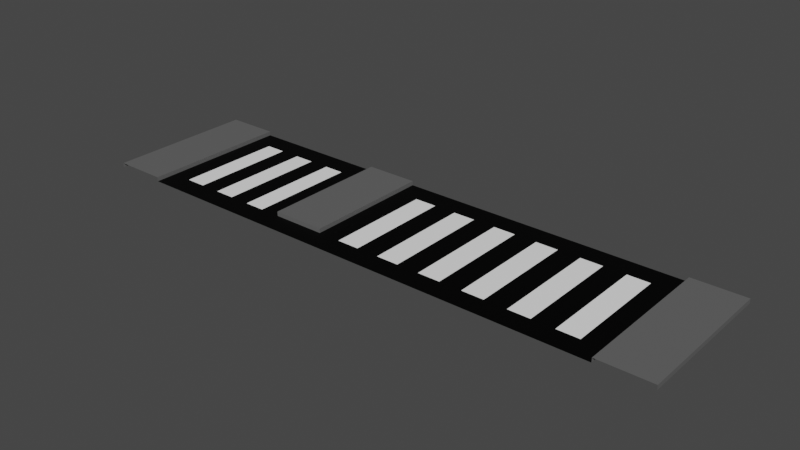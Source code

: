 # Source: road_junction.blend  (saved by Blender 2.80.75; exported with 4.5.12 LTS)
import bpy
from mathutils import Matrix  # noqa: F401  (used for matrix-valued properties, if any)

bpy.ops.wm.read_factory_settings(use_empty=True)
scene = bpy.context.scene
scene.name = 'Scene'

# ---- collections
col_collection = bpy.data.collections.new('Collection'); scene.collection.children.link(col_collection)

# ---- images (referenced by path relative to the original .blend; pixels are not part of the script)
import os
ASSET_DIR = os.environ.get("B2B_ASSET_DIR", "")  # directory of the original .blend (textures are referenced by path, not embedded)
HERE = os.path.dirname(os.path.abspath(__file__))  # packed textures are extracted next to this script under _unpacked/

def load_image(name, relpath, width, height, colorspace="sRGB"):
    """Load a texture the original file referenced (path relative to the .blend, or extracted next to this script)."""
    p = next((c for c in (os.path.join(HERE, relpath), os.path.join(ASSET_DIR, relpath)) if relpath and os.path.exists(c)), "")
    if p:
        img = bpy.data.images.load(p, check_existing=True)
        img.name = name
    else:  # same state as the original file: an image datablock whose file is absent (Cycles renders it pink)
        img = bpy.data.images.new(name, width, height)
        img.source = "FILE"
        img.filepath = "//" + (relpath or name)
    img.colorspace_settings.name = colorspace
    return img
img_junction_01 = load_image('junction_01', 'junction_03.png', 1024, 1024, 'sRGB')

# ---- materials (node trees are filled in below, after node groups)
mat_material_001 = bpy.data.materials.new('Material.001')
mat_material_002 = bpy.data.materials.new('Material.002')
mat_material_003 = bpy.data.materials.new('Material.003')

# ---- material node trees
mat_material_001.use_nodes = True; mat_material_001.node_tree.nodes.clear()
_N = mat_material_001.node_tree.nodes; _L = mat_material_001.node_tree.links
n0 = _N.new('ShaderNodeOutputMaterial'); n0.name = 'Material Output'; n0.location = (300, 300)
n1 = _N.new('ShaderNodeBsdfPrincipled'); n1.name = 'Principled BSDF'; n1.location = (10, 300)
n1.distribution = 'GGX'
n1.subsurface_method = 'BURLEY'
n1.inputs[0].default_value = (1.0, 1.0, 1.0, 1.0)
n1.inputs[3].default_value = 1.45
n1.inputs[27].default_value = (0.0, 0.0, 0.0, 1.0)
n1.inputs[28].default_value = 1.0
n2 = _N.new('ShaderNodeTexImage'); n2.name = 'Image Texture'; n2.location = (-4, 597)
n2.image = img_junction_01
_L.new(n1.outputs[0], n0.inputs[0])
n0.is_active_output = True
mat_material_002.use_nodes = True; mat_material_002.node_tree.nodes.clear()
_N = mat_material_002.node_tree.nodes; _L = mat_material_002.node_tree.links
n0 = _N.new('ShaderNodeOutputMaterial'); n0.name = 'Material Output'; n0.location = (300, 300)
n1 = _N.new('ShaderNodeBsdfPrincipled'); n1.name = 'Principled BSDF'; n1.location = (10, 300)
n1.distribution = 'GGX'
n1.subsurface_method = 'BURLEY'
n1.inputs[0].default_value = (0.0, 0.0, 0.0, 1.0)
n1.inputs[3].default_value = 1.45
n1.inputs[13].default_value = 0.1261
n1.inputs[27].default_value = (0.0, 0.0, 0.0, 1.0)
n1.inputs[28].default_value = 1.0
n2 = _N.new('ShaderNodeTexImage'); n2.name = 'Image Texture'; n2.location = (24, 586)
n2.image = img_junction_01
_L.new(n1.outputs[0], n0.inputs[0])
n0.is_active_output = True
mat_material_003.use_nodes = True; mat_material_003.node_tree.nodes.clear()
_N = mat_material_003.node_tree.nodes; _L = mat_material_003.node_tree.links
n0 = _N.new('ShaderNodeOutputMaterial'); n0.name = 'Material Output'; n0.location = (300, 300)
n1 = _N.new('ShaderNodeBsdfPrincipled'); n1.name = 'Principled BSDF'; n1.location = (10, 300)
n1.distribution = 'GGX'
n1.subsurface_method = 'BURLEY'
n1.inputs[0].default_value = (0.1193, 0.1193, 0.1193, 1.0)
n1.inputs[3].default_value = 1.45
n1.inputs[27].default_value = (0.0, 0.0, 0.0, 1.0)
n1.inputs[28].default_value = 1.0
n2 = _N.new('ShaderNodeTexImage'); n2.name = 'Image Texture'; n2.location = (20, 595)
n2.image = img_junction_01
_L.new(n1.outputs[0], n0.inputs[0])
n0.is_active_output = True

# ---- world
world_world = bpy.data.worlds.new('World'); scene.world = world_world
world_world.use_nodes = True; world_world.node_tree.nodes.clear()
_N = world_world.node_tree.nodes; _L = world_world.node_tree.links
n0 = _N.new('ShaderNodeOutputWorld'); n0.name = 'World Output'; n0.location = (300, 300)
n1 = _N.new('ShaderNodeBackground'); n1.name = 'Background'; n1.location = (10, 300)
n1.inputs[0].default_value = (0.05088, 0.05088, 0.05088, 1.0)
_L.new(n1.outputs[0], n0.inputs[0])
n0.is_active_output = True
world_world.color = (0.05088, 0.05088, 0.05088)
world_world.use_sun_shadow = False
world_world.sun_shadow_jitter_overblur = 0.0

# ---- meshes
me_plane = bpy.data.meshes.new('Plane')
me_plane.from_pydata([(-6.833, 3.5, -1.863e-09), (-6.833, 3.5, 0.1), (-5.614, -1.192e-07, -1.863e-09), (-5.614, -1.192e-07, 0.1), (-6.833, -1.192e-07, 0.1), (-6.833, -1.192e-07, -1.863e-09), (-5.614, 0.5, -1.863e-09), (-5.614, 0.5, 0.1), (-6.833, 0.5, 0.1), (-6.833, 0.5, -1.863e-09), (-5.614, 3.5, 0.1), (-5.614, 3.5, -1.863e-09), (5.614, -1.192e-07, -1.863e-09), (5.614, -1.192e-07, 0.1), (6.833, -1.192e-07, 0.1), (6.833, -1.192e-07, -1.863e-09), (5.614, 0.5, -1.863e-09), (5.614, 0.5, 0.1), (6.833, 0.5, 0.1), (6.833, 0.5, -1.863e-09), (5.614, 3.5, -1.863e-09), (5.614, 3.5, 0.1), (6.833, 3.5, 0.1), (6.833, 3.5, -1.863e-09), (5.614, 3.0, 0.1), (5.614, 3.0, -1.863e-09), (-5.614, 3.0, -1.863e-09), (-5.614, 3.0, 0.1), (6.833, 3.0, -1.863e-09), (6.833, 3.0, 0.1), (-6.833, 3.0, 0.1), (-6.833, 3.0, -1.863e-09), (0.0, 0.0, 0.0), (-2.311, 0.5, -1.863e-09), (-2.311, 0.5, 0.1), (-1.092, 0.5, 0.1), (-1.092, 0.5, -1.863e-09), (-2.311, 3.5, -1.863e-09), (-2.311, 3.5, 0.1), (-1.092, 3.5, 0.1), (-1.092, 3.5, -1.863e-09), (-2.311, 3.0, 0.1), (-2.311, 3.0, -1.863e-09), (-1.092, 3.0, -1.863e-09), (-1.092, 3.0, 0.1), (-5.142, 0.5, -1.863e-09), (-4.67, 0.5, -1.863e-09), (-4.198, 0.5, -1.863e-09), (-3.727, 0.5, -1.863e-09), (-3.255, 0.5, -1.863e-09), (-2.783, 0.5, -1.863e-09), (-2.783, 3.0, -1.863e-09), (-3.255, 3.0, -1.863e-09), (-3.727, 3.0, -1.863e-09), (-4.198, 3.0, -1.863e-09), (-4.67, 3.0, -1.863e-09), (-5.142, 3.0, -1.863e-09), (-0.576, 3.0, -1.863e-09), (-0.0602, 3.0, -1.863e-09), (0.4556, 3.0, -1.863e-09), (0.9714, 3.0, -1.863e-09), (1.487, 3.0, -1.863e-09), (2.003, 3.0, -1.863e-09), (2.519, 3.0, -1.863e-09), (3.035, 3.0, -1.863e-09), (3.551, 3.0, -1.863e-09), (4.066, 3.0, -1.863e-09), (4.582, 3.0, -1.863e-09), (5.098, 3.0, -1.863e-09), (-0.576, 0.5, -1.863e-09), (-0.0602, 0.5, -1.863e-09), (0.4556, 0.5, -1.863e-09), (0.9714, 0.5, -1.863e-09), (1.487, 0.5, -1.863e-09), (2.003, 0.5, -1.863e-09), (2.519, 0.5, -1.863e-09), (3.035, 0.5, -1.863e-09), (3.551, 0.5, -1.863e-09), (4.066, 0.5, -1.863e-09), (4.582, 0.5, -1.863e-09), (5.098, 0.5, -1.863e-09)], [], [(6, 7, 3, 2), (7, 8, 4, 3), (8, 9, 5, 4), (25, 24, 21, 20), (16, 12, 13, 17), (17, 13, 14, 18), (18, 14, 15, 19), (29, 28, 23, 22), (27, 26, 11, 10), (31, 30, 1, 0), (24, 29, 22, 21), (30, 27, 10, 1), (8, 7, 27, 30), (17, 18, 29, 24), (9, 8, 30, 31), (7, 6, 26, 27), (18, 19, 28, 29), (16, 17, 24, 25), (6, 2, 32, 12, 16), (42, 41, 38, 37), (44, 43, 40, 39), (41, 44, 39, 38), (34, 35, 44, 41), (35, 36, 43, 44), (33, 34, 41, 42), (35, 34, 33, 36), (50, 33, 42, 51), (6, 45, 56, 26), (45, 46, 55, 56), (46, 47, 54, 55), (47, 48, 53, 54), (48, 49, 52, 53), (49, 50, 51, 52), (42, 37, 11, 26, 56, 55, 54, 53, 52, 51), (80, 16, 25, 68), (36, 69, 57, 43), (69, 70, 58, 57), (70, 71, 59, 58), (71, 72, 60, 59), (72, 73, 61, 60), (73, 74, 62, 61), (74, 75, 63, 62), (75, 76, 64, 63), (76, 77, 65, 64), (77, 78, 66, 65), (78, 79, 67, 66), (79, 80, 68, 67), (20, 40, 43, 57, 58, 59, 60, 61, 62, 63, 64, 65, 66, 67, 68, 25)])
me_plane.polygons.foreach_set('material_index', [2, 2, 2, 2, 2, 2, 2, 2, 2, 2, 2, 2, 2, 2, 2, 2, 2, 2, 1, 2, 2, 2, 2, 2, 2, 2, 1, 1, 0, 1, 0, 1, 0, 1, 1, 1, 0, 1, 0, 1, 0, 1, 0, 1, 0, 1, 0, 1])
_uv = me_plane.uv_layers.new(name='UVMap')
_uv.uv.foreach_set('vector', [0.999, 0.9177, 0.9593, 0.9177, 0.9593, 0.999, 0.999, 0.999, 0.501, 0.999, 0.6657, 0.999, 0.6657, 0.9177, 0.501, 0.9177, 0.999, 0.8343, 0.9593, 0.8343, 0.9593, 0.9157, 0.999, 0.9157, 0.8323, 0.999, 0.8323, 0.9593, 0.751, 0.9593, 0.751, 0.999, 0.999, 0.8323, 0.999, 0.751, 0.9593, 0.751, 0.9593, 0.8323, 0.499, 0.999, 0.499, 0.9177, 0.3343, 0.9177, 0.3343, 0.999, 0.999, 0.749, 0.999, 0.6677, 0.9593, 0.6677, 0.9593, 0.749, 0.3323, 0.999, 0.3323, 0.9593, 0.251, 0.9593, 0.251, 0.999, 0.8323, 0.8343, 0.7927, 0.8343, 0.7927, 0.9157, 0.8323, 0.9157, 0.249, 0.999, 0.249, 0.9593, 0.1677, 0.9593, 0.1677, 0.999, 0.749, 0.999, 0.749, 0.8343, 0.6677, 0.8343, 0.6677, 0.999, 0.6677, 0.8323, 0.8323, 0.8323, 0.8323, 0.751, 0.6677, 0.751, 0.3323, 0.001001, 0.1677, 0.001001, 0.1677, 0.3323, 0.3323, 0.3323, 0.3323, 0.499, 0.3323, 0.3343, 0.001001, 0.3343, 0.001001, 0.499, 0.9157, 0.6677, 0.876, 0.6677, 0.876, 0.999, 0.9157, 0.999, 0.3323, 0.9573, 0.3323, 0.9177, 0.001001, 0.9177, 0.001001, 0.9573, 0.874, 0.6677, 0.8343, 0.6677, 0.8343, 0.999, 0.874, 0.999, 0.6657, 0.9157, 0.6657, 0.876, 0.3343, 0.876, 0.3343, 0.9157, 0.9157, 0.001001, 0.9157, 0.3323, 0.8762, 0.3323, 0.8343, 0.3323, 0.8343, 0.001002, 0.8323, 0.9573, 0.8323, 0.9177, 0.751, 0.9177, 0.751, 0.9573, 0.7907, 0.8343, 0.751, 0.8343, 0.751, 0.9157, 0.7907, 0.9157, 0.6677, 0.749, 0.8323, 0.749, 0.8323, 0.6677, 0.6677, 0.6677, 0.1657, 0.001001, 0.001001, 0.001001, 0.001001, 0.3323, 0.1657, 0.3323, 0.6657, 0.874, 0.6657, 0.8343, 0.3343, 0.8343, 0.3343, 0.874, 0.9573, 0.6677, 0.9177, 0.6677, 0.9177, 0.999, 0.9573, 0.999, 0.001001, 0.999, 0.1657, 0.999, 0.1657, 0.9593, 0.001001, 0.9593, 0.999, 0.001001, 0.9177, 0.001001, 0.9177, 0.3323, 0.999, 0.3323, 0.3323, 0.8323, 0.3323, 0.751, 0.001001, 0.751, 0.001001, 0.8323, 0.8323, 0.3343, 0.751, 0.3343, 0.751, 0.6657, 0.8323, 0.6657, 0.3323, 0.749, 0.3323, 0.6677, 0.001001, 0.6677, 0.001001, 0.749, 0.8323, 0.001001, 0.751, 0.001001, 0.751, 0.3323, 0.8323, 0.3323, 0.6657, 0.6657, 0.6657, 0.5843, 0.3343, 0.5843, 0.3343, 0.6657, 0.749, 0.001001, 0.6677, 0.001001, 0.6677, 0.3323, 0.749, 0.3323, 0.3343, 0.4177, 0.6657, 0.4177, 0.6657, 0.499, 0.3343, 0.499, 0.3343, 0.4874, 0.3343, 0.4758, 0.3343, 0.4641, 0.3343, 0.4525, 0.3343, 0.4409, 0.3343, 0.4293, 0.499, 0.001001, 0.4177, 0.001001, 0.4177, 0.3323, 0.499, 0.3323, 0.6657, 0.5823, 0.6657, 0.501, 0.3343, 0.501, 0.3343, 0.5823, 0.999, 0.3343, 0.9177, 0.3343, 0.9177, 0.6657, 0.999, 0.6657, 0.3323, 0.9157, 0.3323, 0.8343, 0.001001, 0.8343, 0.001001, 0.9157, 0.9157, 0.3343, 0.8343, 0.3343, 0.8343, 0.6657, 0.9157, 0.6657, 0.6657, 0.749, 0.6657, 0.6677, 0.3343, 0.6677, 0.3343, 0.749, 0.6657, 0.001001, 0.5843, 0.001001, 0.5843, 0.3323, 0.6657, 0.3323, 0.6657, 0.4157, 0.6657, 0.3343, 0.3343, 0.3343, 0.3343, 0.4157, 0.749, 0.3343, 0.6677, 0.3343, 0.6677, 0.6657, 0.749, 0.6657, 0.3323, 0.6657, 0.3323, 0.5843, 0.001001, 0.5843, 0.001001, 0.6657, 0.4157, 0.001001, 0.3343, 0.001001, 0.3343, 0.3323, 0.4157, 0.3323, 0.3323, 0.5823, 0.3323, 0.501, 0.001001, 0.501, 0.001001, 0.5823, 0.5823, 0.001001, 0.501, 0.001001, 0.501, 0.3323, 0.5823, 0.3323, 0.6657, 0.751, 0.6657, 0.8323, 0.3343, 0.8323, 0.3343, 0.8261, 0.3343, 0.8198, 0.3343, 0.8136, 0.3343, 0.8073, 0.3343, 0.8011, 0.3343, 0.7948, 0.3343, 0.7885, 0.3343, 0.7823, 0.3343, 0.776, 0.3343, 0.7698, 0.3343, 0.7635, 0.3343, 0.7573, 0.3343, 0.751])
me_plane.materials.append(mat_material_001)
me_plane.materials.append(mat_material_002)
me_plane.materials.append(mat_material_003)
me_plane.use_remesh_preserve_volume = False
me_plane.use_remesh_preserve_attributes = False
me_plane.use_mirror_vertex_groups = False
me_plane.update()

# ---- objects
ob_plane = bpy.data.objects.new('Plane', me_plane)

# ---- transforms, parenting, visibility, modifiers, constraints
ob_plane.location = (0.0, 0.0, 0.0)
ob_plane.lineart.crease_threshold = 0.0

# ---- collection membership
col_collection.objects.link(ob_plane)

# ---- scene / render settings (as saved in the file)
scene.frame_start = 1; scene.frame_end = 10000; scene.frame_set(0)
scene.render.engine = 'CYCLES'
scene.render.image_settings.file_format = 'FFMPEG'
scene.render.image_settings.color_mode = 'RGB'
scene.render.image_settings.compression = 0
scene.render.fps = 3
scene.render.fps_base = 0.1
scene.cycles.use_denoising = False
scene.cycles.samples = 128
scene.cycles.sampling_pattern = 'TABULATED_SOBOL'
scene.cycles.use_adaptive_sampling = False
scene.cycles.use_light_tree = False
scene.view_settings.look = 'High Contrast'
scene.view_settings.view_transform = 'Filmic'
bpy.context.view_layer.update()

# ---- added for rendering (the .blend has no active camera and no usable light): camera, sun
cam_auto = bpy.data.cameras.new('AutoCamera')
cam_auto.lens = 50.0
cam_auto.sensor_width = 36.0
cam_auto.clip_end = 1000.0
ob_auto_camera = bpy.data.objects.new('AutoCamera', cam_auto)
scene.collection.objects.link(ob_auto_camera)
ob_auto_camera.location = (13.0525, -13.913, 10.492)
ob_auto_camera.rotation_euler = (1.09748, -7.21219e-08, 0.694738)
scene.camera = ob_auto_camera
light_auto_sun = bpy.data.lights.new('AutoSun', 'SUN')
light_auto_sun.energy = 3.0
light_auto_sun.angle = 0.0523599
ob_auto_sun = bpy.data.objects.new('AutoSun', light_auto_sun)
scene.collection.objects.link(ob_auto_sun)
ob_auto_sun.rotation_euler = (0.872665, 0.174533, 0.523599)
bpy.context.view_layer.update()
